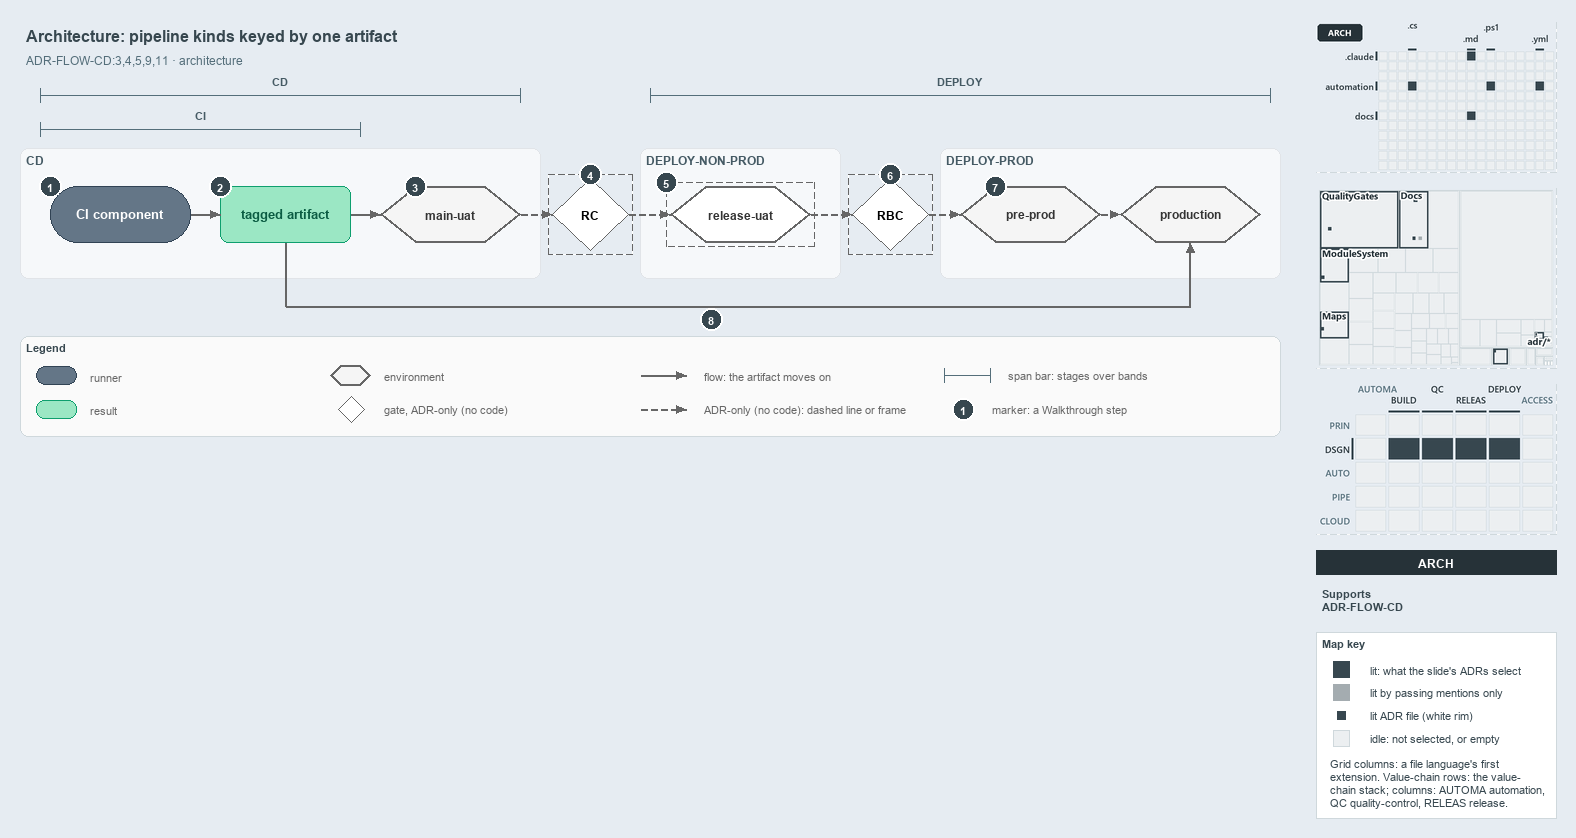

The diagram above was exported from draw.io. Its source (the exported page's mxGraphModel, read from the mxfile embedded in the PNG):
<mxGraphModel dx="1024" dy="768" grid="0" gridSize="10" guides="1" tooltips="1" connect="1" arrows="1" fold="1" page="1" pageScale="1" pageWidth="1572" pageHeight="600" background="#E6ECF2" math="0" shadow="0">
  <root>
    <mxCell id="0" />
    <mxCell id="1" parent="0" />
    <mxCell id="title" value="Architecture: pipeline kinds keyed by one artifact" style="text;html=1;align=left;verticalAlign=middle;fontSize=16;fontStyle=1;fontColor=#37474F;" vertex="1" parent="1">
      <mxGeometry x="20" y="14" width="1260" height="30" as="geometry" />
    </mxCell>
    <mxCell id="subtitle" value="ADR-FLOW-CD:3,4,5,9,11 &amp;#183; architecture" style="text;html=1;align=left;verticalAlign=middle;fontSize=12;fontColor=#546E7A;" vertex="1" parent="1">
      <mxGeometry x="20" y="44" width="1240" height="20" as="geometry" />
    </mxCell>
    <mxCell id="span-cd-label" value="CD" style="text;html=1;align=center;verticalAlign=middle;fontSize=11;fontStyle=1;fontColor=#455A64;labelBackgroundColor=#F6F8FA;" vertex="1" parent="1">
      <mxGeometry x="240" y="66" width="80" height="16" as="geometry" />
    </mxCell>
    <mxCell id="span-cd" value="" style="shape=crossbar;whiteSpace=wrap;html=1;rounded=1;fillColor=none;strokeColor=#546E7A;strokeWidth=1.5;" vertex="1" parent="1">
      <mxGeometry x="40" y="82" width="480" height="14" as="geometry" />
    </mxCell>
    <mxCell id="span-deploy-label" value="DEPLOY" style="text;html=1;align=center;verticalAlign=middle;fontSize=11;fontStyle=1;fontColor=#455A64;labelBackgroundColor=#F6F8FA;" vertex="1" parent="1">
      <mxGeometry x="920" y="66" width="80" height="16" as="geometry" />
    </mxCell>
    <mxCell id="span-deploy" value="" style="shape=crossbar;whiteSpace=wrap;html=1;rounded=1;fillColor=none;strokeColor=#546E7A;strokeWidth=1.5;" vertex="1" parent="1">
      <mxGeometry x="650" y="82" width="620" height="14" as="geometry" />
    </mxCell>
    <mxCell id="span-ci-label" value="CI" style="text;html=1;align=center;verticalAlign=middle;fontSize=11;fontStyle=1;fontColor=#455A64;labelBackgroundColor=#F6F8FA;" vertex="1" parent="1">
      <mxGeometry x="160" y="100" width="80" height="16" as="geometry" />
    </mxCell>
    <mxCell id="span-ci" value="" style="shape=crossbar;whiteSpace=wrap;html=1;rounded=1;fillColor=none;strokeColor=#546E7A;strokeWidth=1.5;" vertex="1" parent="1">
      <mxGeometry x="40" y="116" width="320" height="14" as="geometry" />
    </mxCell>
    <mxCell id="band-cd" value="CD" style="rounded=1;html=1;arcSize=3;fillColor=#F6F8FA;strokeColor=#E1E4E8;verticalAlign=top;align=left;spacingLeft=8;fontStyle=1;fontSize=12;fontColor=#455A64;" vertex="1" parent="1">
      <mxGeometry x="20" y="142" width="520" height="130" as="geometry" />
    </mxCell>
    <mxCell id="band-deploy-nonprod" value="DEPLOY-NON-PROD" style="rounded=1;html=1;arcSize=3;fillColor=#F6F8FA;strokeColor=#E1E4E8;verticalAlign=top;align=left;spacingLeft=8;fontStyle=1;fontSize=12;fontColor=#455A64;" vertex="1" parent="1">
      <mxGeometry x="640" y="142" width="200" height="130" as="geometry" />
    </mxCell>
    <mxCell id="band-deploy-prod" value="DEPLOY-PROD" style="rounded=1;html=1;arcSize=3;fillColor=#F6F8FA;strokeColor=#E1E4E8;verticalAlign=top;align=left;spacingLeft=8;fontStyle=1;fontSize=12;fontColor=#455A64;" vertex="1" parent="1">
      <mxGeometry x="940" y="142" width="340" height="130" as="geometry" />
    </mxCell>
    <mxCell id="ci-component" value="&lt;b&gt;CI component&lt;/b&gt;" style="rounded=1;arcSize=50;whiteSpace=wrap;html=1;fillColor=#647687;strokeColor=#314354;fontSize=13;fontColor=#FFFFFF;" vertex="1" parent="1">
      <mxGeometry x="50" y="180" width="140" height="56" as="geometry" />
    </mxCell>
    <mxCell id="tagged-artifact" value="&lt;b&gt;tagged artifact&lt;/b&gt;" style="rounded=1;whiteSpace=wrap;html=1;arcSize=20;fillColor=#9BE7C4;strokeColor=#0E9F6E;fontColor=#0B5C43;fontSize=13;" vertex="1" parent="1">
      <mxGeometry x="220" y="180" width="130" height="56" as="geometry" />
    </mxCell>
    <mxCell id="main-uat" value="&lt;b&gt;main-uat&lt;/b&gt;" style="shape=hexagon;perimeter=hexagonPerimeter2;whiteSpace=wrap;html=1;fillColor=#f5f5f5;strokeColor=#666666;strokeWidth=2;fontColor=#333333;fontSize=12;" vertex="1" parent="1">
      <mxGeometry x="380" y="180" width="140" height="56" as="geometry" />
    </mxCell>
    <mxCell id="gate-rc" value="&lt;b&gt;RC&lt;/b&gt;" style="rhombus;whiteSpace=wrap;html=1;fillColor=#FFFFFF;strokeColor=#666666;strokeWidth=1;dashed=1;fontSize=12;" vertex="1" parent="1">
      <mxGeometry x="552" y="172" width="76" height="72" as="geometry" />
    </mxCell>
    <mxCell id="gate-rc-frame" value="" style="rounded=0;html=1;fillColor=none;strokeColor=#666666;dashed=1;" vertex="1" parent="1">
      <mxGeometry x="548" y="168" width="84" height="80" as="geometry" />
    </mxCell>
    <mxCell id="release-uat" value="&lt;b&gt;release-uat&lt;/b&gt;" style="shape=hexagon;perimeter=hexagonPerimeter2;whiteSpace=wrap;html=1;fillColor=#FFFFFF;strokeColor=#666666;strokeWidth=2;dashed=1;fontColor=#333333;fontSize=12;" vertex="1" parent="1">
      <mxGeometry x="670" y="180" width="140" height="56" as="geometry" />
    </mxCell>
    <mxCell id="release-uat-frame" value="" style="rounded=0;html=1;fillColor=none;strokeColor=#666666;dashed=1;" vertex="1" parent="1">
      <mxGeometry x="666" y="176" width="148" height="64" as="geometry" />
    </mxCell>
    <mxCell id="gate-rbc" value="&lt;b&gt;RBC&lt;/b&gt;" style="rhombus;whiteSpace=wrap;html=1;fillColor=#FFFFFF;strokeColor=#666666;strokeWidth=1;dashed=1;fontSize=12;" vertex="1" parent="1">
      <mxGeometry x="852" y="172" width="76" height="72" as="geometry" />
    </mxCell>
    <mxCell id="gate-rbc-frame" value="" style="rounded=0;html=1;fillColor=none;strokeColor=#666666;dashed=1;" vertex="1" parent="1">
      <mxGeometry x="848" y="168" width="84" height="80" as="geometry" />
    </mxCell>
    <mxCell id="pre-prod" value="&lt;b&gt;pre-prod&lt;/b&gt;" style="shape=hexagon;perimeter=hexagonPerimeter2;whiteSpace=wrap;html=1;fillColor=#f5f5f5;strokeColor=#666666;strokeWidth=2;fontColor=#333333;fontSize=12;" vertex="1" parent="1">
      <mxGeometry x="960" y="180" width="140" height="56" as="geometry" />
    </mxCell>
    <mxCell id="production" value="&lt;b&gt;production&lt;/b&gt;" style="shape=hexagon;perimeter=hexagonPerimeter2;whiteSpace=wrap;html=1;fillColor=#f5f5f5;strokeColor=#666666;strokeWidth=2;fontColor=#333333;fontSize=12;" vertex="1" parent="1">
      <mxGeometry x="1120" y="180" width="140" height="56" as="geometry" />
    </mxCell>
    <mxCell id="p-edge-ci-artifact-a" value="" style="text;html=1;strokeColor=none;fillColor=none;" vertex="1" parent="1">
      <mxGeometry x="190" y="208" width="1" height="1" as="geometry" />
    </mxCell>
    <mxCell id="p-edge-ci-artifact-b" value="" style="text;html=1;strokeColor=none;fillColor=none;" vertex="1" parent="1">
      <mxGeometry x="220" y="208" width="1" height="1" as="geometry" />
    </mxCell>
    <mxCell id="edge-ci-artifact" value="" style="edgeStyle=orthogonalEdgeStyle;rounded=1;html=1;fontSize=10;endArrow=block;strokeColor=#666666;" edge="1" parent="1" source="p-edge-ci-artifact-a" target="p-edge-ci-artifact-b">
      <mxGeometry relative="1" as="geometry" />
    </mxCell>
    <mxCell id="p-edge-artifact-mainuat-a" value="" style="text;html=1;strokeColor=none;fillColor=none;" vertex="1" parent="1">
      <mxGeometry x="350" y="208" width="1" height="1" as="geometry" />
    </mxCell>
    <mxCell id="p-edge-artifact-mainuat-b" value="" style="text;html=1;strokeColor=none;fillColor=none;" vertex="1" parent="1">
      <mxGeometry x="380" y="208" width="1" height="1" as="geometry" />
    </mxCell>
    <mxCell id="edge-artifact-mainuat" value="" style="edgeStyle=orthogonalEdgeStyle;rounded=1;html=1;fontSize=10;endArrow=block;strokeColor=#666666;" edge="1" parent="1" source="p-edge-artifact-mainuat-a" target="p-edge-artifact-mainuat-b">
      <mxGeometry relative="1" as="geometry" />
    </mxCell>
    <mxCell id="p-edge-mainuat-rc-a" value="" style="text;html=1;strokeColor=none;fillColor=none;" vertex="1" parent="1">
      <mxGeometry x="520" y="208" width="1" height="1" as="geometry" />
    </mxCell>
    <mxCell id="p-edge-mainuat-rc-b" value="" style="text;html=1;strokeColor=none;fillColor=none;" vertex="1" parent="1">
      <mxGeometry x="552" y="208" width="1" height="1" as="geometry" />
    </mxCell>
    <mxCell id="edge-mainuat-rc" value="" style="edgeStyle=orthogonalEdgeStyle;rounded=1;html=1;fontSize=10;endArrow=block;strokeColor=#666666;dashed=1;" edge="1" parent="1" source="p-edge-mainuat-rc-a" target="p-edge-mainuat-rc-b">
      <mxGeometry relative="1" as="geometry" />
    </mxCell>
    <mxCell id="p-edge-rc-releaseuat-a" value="" style="text;html=1;strokeColor=none;fillColor=none;" vertex="1" parent="1">
      <mxGeometry x="628" y="208" width="1" height="1" as="geometry" />
    </mxCell>
    <mxCell id="p-edge-rc-releaseuat-b" value="" style="text;html=1;strokeColor=none;fillColor=none;" vertex="1" parent="1">
      <mxGeometry x="670" y="208" width="1" height="1" as="geometry" />
    </mxCell>
    <mxCell id="edge-rc-releaseuat" value="" style="edgeStyle=orthogonalEdgeStyle;rounded=1;html=1;fontSize=10;endArrow=block;strokeColor=#666666;dashed=1;" edge="1" parent="1" source="p-edge-rc-releaseuat-a" target="p-edge-rc-releaseuat-b">
      <mxGeometry relative="1" as="geometry" />
    </mxCell>
    <mxCell id="p-edge-releaseuat-rbc-a" value="" style="text;html=1;strokeColor=none;fillColor=none;" vertex="1" parent="1">
      <mxGeometry x="810" y="208" width="1" height="1" as="geometry" />
    </mxCell>
    <mxCell id="p-edge-releaseuat-rbc-b" value="" style="text;html=1;strokeColor=none;fillColor=none;" vertex="1" parent="1">
      <mxGeometry x="852" y="208" width="1" height="1" as="geometry" />
    </mxCell>
    <mxCell id="edge-releaseuat-rbc" value="" style="edgeStyle=orthogonalEdgeStyle;rounded=1;html=1;fontSize=10;endArrow=block;strokeColor=#666666;dashed=1;" edge="1" parent="1" source="p-edge-releaseuat-rbc-a" target="p-edge-releaseuat-rbc-b">
      <mxGeometry relative="1" as="geometry" />
    </mxCell>
    <mxCell id="p-edge-rbc-preprod-a" value="" style="text;html=1;strokeColor=none;fillColor=none;" vertex="1" parent="1">
      <mxGeometry x="928" y="208" width="1" height="1" as="geometry" />
    </mxCell>
    <mxCell id="p-edge-rbc-preprod-b" value="" style="text;html=1;strokeColor=none;fillColor=none;" vertex="1" parent="1">
      <mxGeometry x="960" y="208" width="1" height="1" as="geometry" />
    </mxCell>
    <mxCell id="edge-rbc-preprod" value="" style="edgeStyle=orthogonalEdgeStyle;rounded=1;html=1;fontSize=10;endArrow=block;strokeColor=#666666;dashed=1;" edge="1" parent="1" source="p-edge-rbc-preprod-a" target="p-edge-rbc-preprod-b">
      <mxGeometry relative="1" as="geometry" />
    </mxCell>
    <mxCell id="p-edge-preprod-production-a" value="" style="text;html=1;strokeColor=none;fillColor=none;" vertex="1" parent="1">
      <mxGeometry x="1100" y="208" width="1" height="1" as="geometry" />
    </mxCell>
    <mxCell id="p-edge-preprod-production-b" value="" style="text;html=1;strokeColor=none;fillColor=none;" vertex="1" parent="1">
      <mxGeometry x="1120" y="208" width="1" height="1" as="geometry" />
    </mxCell>
    <mxCell id="edge-preprod-production" value="" style="edgeStyle=orthogonalEdgeStyle;rounded=1;html=1;fontSize=10;endArrow=block;strokeColor=#666666;dashed=1;" edge="1" parent="1" source="p-edge-preprod-production-a" target="p-edge-preprod-production-b">
      <mxGeometry relative="1" as="geometry" />
    </mxCell>
    <mxCell id="p-edge-artifact-production-1-a" value="" style="text;html=1;strokeColor=none;fillColor=none;" vertex="1" parent="1">
      <mxGeometry x="285" y="236" width="1" height="1" as="geometry" />
    </mxCell>
    <mxCell id="p-edge-artifact-production-1-b" value="" style="text;html=1;strokeColor=none;fillColor=none;" vertex="1" parent="1">
      <mxGeometry x="285" y="300" width="1" height="1" as="geometry" />
    </mxCell>
    <mxCell id="edge-artifact-production-1" value="" style="edgeStyle=orthogonalEdgeStyle;rounded=1;html=1;fontSize=10;endArrow=none;strokeColor=#666666;" edge="1" parent="1" source="p-edge-artifact-production-1-a" target="p-edge-artifact-production-1-b">
      <mxGeometry relative="1" as="geometry" />
    </mxCell>
    <mxCell id="p-edge-artifact-production-2-a" value="" style="text;html=1;strokeColor=none;fillColor=none;" vertex="1" parent="1">
      <mxGeometry x="285" y="300" width="1" height="1" as="geometry" />
    </mxCell>
    <mxCell id="p-edge-artifact-production-2-b" value="" style="text;html=1;strokeColor=none;fillColor=none;" vertex="1" parent="1">
      <mxGeometry x="1190" y="300" width="1" height="1" as="geometry" />
    </mxCell>
    <mxCell id="edge-artifact-production-2" value="" style="edgeStyle=orthogonalEdgeStyle;rounded=1;html=1;fontSize=10;endArrow=none;strokeColor=#666666;" edge="1" parent="1" source="p-edge-artifact-production-2-a" target="p-edge-artifact-production-2-b">
      <mxGeometry relative="1" as="geometry" />
    </mxCell>
    <mxCell id="p-edge-artifact-production-a" value="" style="text;html=1;strokeColor=none;fillColor=none;" vertex="1" parent="1">
      <mxGeometry x="1190" y="300" width="1" height="1" as="geometry" />
    </mxCell>
    <mxCell id="p-edge-artifact-production-b" value="" style="text;html=1;strokeColor=none;fillColor=none;" vertex="1" parent="1">
      <mxGeometry x="1190" y="236" width="1" height="1" as="geometry" />
    </mxCell>
    <mxCell id="edge-artifact-production" value="" style="edgeStyle=orthogonalEdgeStyle;rounded=1;html=1;fontSize=10;endArrow=block;strokeColor=#666666;" edge="1" parent="1" source="p-edge-artifact-production-a" target="p-edge-artifact-production-b">
      <mxGeometry relative="1" as="geometry" />
    </mxCell>
    <mxCell id="mark-1" value="1" style="ellipse;html=1;fillColor=#37474F;strokeColor=#FFFFFF;strokeWidth=2;fontColor=#FFFFFF;fontStyle=1;fontSize=11;" vertex="1" parent="1">
      <mxGeometry x="39" y="169" width="22" height="22" as="geometry" />
    </mxCell>
    <mxCell id="mark-2" value="2" style="ellipse;html=1;fillColor=#37474F;strokeColor=#FFFFFF;strokeWidth=2;fontColor=#FFFFFF;fontStyle=1;fontSize=11;" vertex="1" parent="1">
      <mxGeometry x="209" y="169" width="22" height="22" as="geometry" />
    </mxCell>
    <mxCell id="mark-3" value="3" style="ellipse;html=1;fillColor=#37474F;strokeColor=#FFFFFF;strokeWidth=2;fontColor=#FFFFFF;fontStyle=1;fontSize=11;" vertex="1" parent="1">
      <mxGeometry x="404" y="169" width="22" height="22" as="geometry" />
    </mxCell>
    <mxCell id="mark-4" value="4" style="ellipse;html=1;fillColor=#37474F;strokeColor=#FFFFFF;strokeWidth=2;fontColor=#FFFFFF;fontStyle=1;fontSize=11;" vertex="1" parent="1">
      <mxGeometry x="579" y="157" width="22" height="22" as="geometry" />
    </mxCell>
    <mxCell id="mark-5" value="5" style="ellipse;html=1;fillColor=#37474F;strokeColor=#FFFFFF;strokeWidth=2;fontColor=#FFFFFF;fontStyle=1;fontSize=11;" vertex="1" parent="1">
      <mxGeometry x="655" y="165" width="22" height="22" as="geometry" />
    </mxCell>
    <mxCell id="mark-6" value="6" style="ellipse;html=1;fillColor=#37474F;strokeColor=#FFFFFF;strokeWidth=2;fontColor=#FFFFFF;fontStyle=1;fontSize=11;" vertex="1" parent="1">
      <mxGeometry x="879" y="157" width="22" height="22" as="geometry" />
    </mxCell>
    <mxCell id="mark-7" value="7" style="ellipse;html=1;fillColor=#37474F;strokeColor=#FFFFFF;strokeWidth=2;fontColor=#FFFFFF;fontStyle=1;fontSize=11;" vertex="1" parent="1">
      <mxGeometry x="984" y="169" width="22" height="22" as="geometry" />
    </mxCell>
    <mxCell id="mark-8" value="8" style="ellipse;html=1;fillColor=#37474F;strokeColor=#FFFFFF;strokeWidth=2;fontColor=#FFFFFF;fontStyle=1;fontSize=11;" vertex="1" parent="1">
      <mxGeometry x="700" y="302" width="22" height="22" as="geometry" />
    </mxCell>
    <mxCell id="legend" value="&lt;b&gt;Legend&lt;/b&gt;" style="rounded=1;whiteSpace=wrap;html=1;arcSize=6;fillColor=#FAFAFA;strokeColor=#CFD8DC;align=left;verticalAlign=top;spacing=8;fontSize=11;fontColor=#37474F;" vertex="1" parent="1">
      <mxGeometry x="20" y="330" width="1260" height="100" as="geometry" />
    </mxCell>
    <mxCell id="legend-0" value="" style="rounded=1;arcSize=50;whiteSpace=wrap;html=1;fillColor=#647687;strokeColor=#314354;fontColor=#FFFFFF;" vertex="1" parent="1">
      <mxGeometry x="36" y="360" width="40" height="18" as="geometry" />
    </mxCell>
    <mxCell id="legend-0-text" value="runner" style="text;html=1;align=left;verticalAlign=middle;fontSize=11;fontColor=#666666;" vertex="1" parent="1">
      <mxGeometry x="84" y="359" width="270" height="20" as="geometry" />
    </mxCell>
    <mxCell id="legend-1" value="" style="rounded=1;whiteSpace=wrap;html=1;arcSize=20;fillColor=#9BE7C4;strokeColor=#0E9F6E;" vertex="1" parent="1">
      <mxGeometry x="36" y="394" width="40" height="18" as="geometry" />
    </mxCell>
    <mxCell id="legend-1-text" value="result" style="text;html=1;align=left;verticalAlign=middle;fontSize=11;fontColor=#666666;" vertex="1" parent="1">
      <mxGeometry x="84" y="393" width="270" height="20" as="geometry" />
    </mxCell>
    <mxCell id="legend-2" value="" style="shape=hexagon;perimeter=hexagonPerimeter2;whiteSpace=wrap;html=1;fillColor=#f5f5f5;strokeColor=#666666;strokeWidth=2;" vertex="1" parent="1">
      <mxGeometry x="330" y="359" width="40" height="20" as="geometry" />
    </mxCell>
    <mxCell id="legend-2-text" value="environment" style="text;html=1;align=left;verticalAlign=middle;fontSize=11;fontColor=#666666;" vertex="1" parent="1">
      <mxGeometry x="378" y="359" width="270" height="20" as="geometry" />
    </mxCell>
    <mxCell id="legend-3" value="" style="rhombus;whiteSpace=wrap;html=1;fillColor=#FFFFFF;strokeColor=#666666;strokeWidth=1;dashed=1;" vertex="1" parent="1">
      <mxGeometry x="338" y="390" width="26" height="26" as="geometry" />
    </mxCell>
    <mxCell id="legend-3-text" value="gate, ADR-only (no code)" style="text;html=1;align=left;verticalAlign=middle;fontSize=11;fontColor=#666666;" vertex="1" parent="1">
      <mxGeometry x="378" y="393" width="270" height="20" as="geometry" />
    </mxCell>
    <mxCell id="p-legend-4-a" value="" style="text;html=1;strokeColor=none;fillColor=none;" vertex="1" parent="1">
      <mxGeometry x="640" y="369" width="1" height="1" as="geometry" />
    </mxCell>
    <mxCell id="p-legend-4-b" value="" style="text;html=1;strokeColor=none;fillColor=none;" vertex="1" parent="1">
      <mxGeometry x="686" y="369" width="1" height="1" as="geometry" />
    </mxCell>
    <mxCell id="legend-4" value="" style="edgeStyle=orthogonalEdgeStyle;rounded=1;html=1;fontSize=10;endArrow=block;strokeColor=#666666;" edge="1" parent="1" source="p-legend-4-a" target="p-legend-4-b">
      <mxGeometry relative="1" as="geometry" />
    </mxCell>
    <mxCell id="legend-4-text" value="flow: the artifact moves on" style="text;html=1;align=left;verticalAlign=middle;fontSize=11;fontColor=#666666;" vertex="1" parent="1">
      <mxGeometry x="698" y="359" width="270" height="20" as="geometry" />
    </mxCell>
    <mxCell id="p-legend-5-a" value="" style="text;html=1;strokeColor=none;fillColor=none;" vertex="1" parent="1">
      <mxGeometry x="640" y="403" width="1" height="1" as="geometry" />
    </mxCell>
    <mxCell id="p-legend-5-b" value="" style="text;html=1;strokeColor=none;fillColor=none;" vertex="1" parent="1">
      <mxGeometry x="686" y="403" width="1" height="1" as="geometry" />
    </mxCell>
    <mxCell id="legend-5" value="" style="edgeStyle=orthogonalEdgeStyle;rounded=1;html=1;fontSize=10;endArrow=block;strokeColor=#666666;dashed=1;" edge="1" parent="1" source="p-legend-5-a" target="p-legend-5-b">
      <mxGeometry relative="1" as="geometry" />
    </mxCell>
    <mxCell id="legend-5-text" value="ADR-only (no code): dashed line or frame" style="text;html=1;align=left;verticalAlign=middle;fontSize=11;fontColor=#666666;" vertex="1" parent="1">
      <mxGeometry x="698" y="393" width="270" height="20" as="geometry" />
    </mxCell>
    <mxCell id="legend-6" value="" style="shape=crossbar;whiteSpace=wrap;html=1;rounded=1;fillColor=none;strokeColor=#546E7A;strokeWidth=1.5;" vertex="1" parent="1">
      <mxGeometry x="944" y="362" width="46" height="14" as="geometry" />
    </mxCell>
    <mxCell id="legend-6-text" value="span bar: stages over bands" style="text;html=1;align=left;verticalAlign=middle;fontSize=11;fontColor=#666666;" vertex="1" parent="1">
      <mxGeometry x="1002" y="359" width="320" height="20" as="geometry" />
    </mxCell>
    <mxCell id="legend-7" value="1" style="ellipse;html=1;fillColor=#37474F;strokeColor=#FFFFFF;strokeWidth=2;fontColor=#FFFFFF;fontStyle=1;fontSize=11;" vertex="1" parent="1">
      <mxGeometry x="952" y="392" width="22" height="22" as="geometry" />
    </mxCell>
    <mxCell id="legend-7-text" value="marker: a Walkthrough step" style="text;html=1;align=left;verticalAlign=middle;fontSize=11;fontColor=#666666;" vertex="1" parent="1">
      <mxGeometry x="986" y="393" width="320" height="20" as="geometry" />
    </mxCell>
    <mxCell id="minimap-grid" value="" style="shape=image;html=1;imageAspect=0;aspect=fixed;verticalLabelPosition=bottom;strokeColor=#CFD8DC;dashed=1;fillColor=#FAFAFA;image=data:image/png,(base64 omitted: 9776 chars);" vertex="1" parent="1">
      <mxGeometry x="1316" y="16" width="240" height="150" as="geometry" />
    </mxCell>
    <mxCell id="minimap-tree" value="" style="shape=image;html=1;imageAspect=0;aspect=fixed;verticalLabelPosition=bottom;strokeColor=#CFD8DC;dashed=1;fillColor=#FAFAFA;image=data:image/png,(base64 omitted: 18248 chars);" vertex="1" parent="1">
      <mxGeometry x="1316" y="182" width="240" height="180" as="geometry" />
    </mxCell>
    <mxCell id="minimap-chain" value="" style="shape=image;html=1;imageAspect=0;aspect=fixed;verticalLabelPosition=bottom;strokeColor=#CFD8DC;dashed=1;fillColor=#FAFAFA;image=data:image/png,(base64 omitted: 14976 chars);" vertex="1" parent="1">
      <mxGeometry x="1316" y="378" width="240" height="150" as="geometry" />
    </mxCell>
    <mxCell id="lens-badge" value="ARCH" style="rounded=0;whiteSpace=wrap;html=1;align=center;verticalAlign=middle;fontSize=12;fontStyle=1;fontColor=#FFFFFF;fillColor=#263238;strokeColor=none;" vertex="1" parent="1">
      <mxGeometry x="1316" y="544" width="240" height="24" as="geometry" />
    </mxCell>
    <mxCell id="supports" value="&lt;b&gt;Supports&lt;/b&gt;&lt;br&gt;ADR-FLOW-CD" style="text;html=1;whiteSpace=wrap;align=left;verticalAlign=top;fontSize=11;fontColor=#37474F;" vertex="1" parent="1">
      <mxGeometry x="1316" y="576" width="240" height="38" as="geometry" />
    </mxCell>
    <mxCell id="mapkey" value="&lt;b&gt;Map key&lt;/b&gt;" style="rounded=0;whiteSpace=wrap;html=1;align=left;verticalAlign=top;fontSize=11;fontColor=#37474F;fillColor=#FFFFFF;strokeColor=#CFD8DC;spacingLeft=8;spacingTop=2;" vertex="1" parent="1">
      <mxGeometry x="1316" y="626" width="240" height="186" as="geometry" />
    </mxCell>
    <mxCell id="mapkey-lit" value="" style="rounded=0;html=1;fillColor=#37474F;strokeColor=#37474F;" vertex="1" parent="1">
      <mxGeometry x="1333.0" y="655.0" width="16" height="16" as="geometry" />
    </mxCell>
    <mxCell id="mapkey-lit-text" value="lit: what the slide's ADRs select" style="text;html=1;align=left;verticalAlign=middle;fontSize=11;fontColor=#37474F;" vertex="1" parent="1">
      <mxGeometry x="1364" y="653" width="184" height="20" as="geometry" />
    </mxCell>
    <mxCell id="mapkey-touched" value="" style="rounded=0;html=1;fillColor=#A4ACB0;strokeColor=#A4ACB0;" vertex="1" parent="1">
      <mxGeometry x="1333.0" y="678.0" width="16" height="16" as="geometry" />
    </mxCell>
    <mxCell id="mapkey-touched-text" value="lit by passing mentions only" style="text;html=1;align=left;verticalAlign=middle;fontSize=11;fontColor=#37474F;" vertex="1" parent="1">
      <mxGeometry x="1364" y="676" width="184" height="20" as="geometry" />
    </mxCell>
    <mxCell id="mapkey-adr" value="" style="rounded=0;html=1;fillColor=#37474F;strokeColor=#FFFFFF;strokeWidth=2;" vertex="1" parent="1">
      <mxGeometry x="1335.0" y="703.0" width="12" height="12" as="geometry" />
    </mxCell>
    <mxCell id="mapkey-adr-text" value="lit ADR file (white rim)" style="text;html=1;align=left;verticalAlign=middle;fontSize=11;fontColor=#37474F;" vertex="1" parent="1">
      <mxGeometry x="1364" y="699" width="184" height="20" as="geometry" />
    </mxCell>
    <mxCell id="mapkey-idle" value="" style="rounded=0;html=1;fillColor=#ECEFF1;strokeColor=#CFD8DC;" vertex="1" parent="1">
      <mxGeometry x="1333.0" y="724.0" width="16" height="16" as="geometry" />
    </mxCell>
    <mxCell id="mapkey-idle-text" value="idle: not selected, or empty" style="text;html=1;align=left;verticalAlign=middle;fontSize=11;fontColor=#37474F;" vertex="1" parent="1">
      <mxGeometry x="1364" y="722" width="184" height="20" as="geometry" />
    </mxCell>
    <mxCell id="mapkey-codes" value="Grid columns: a file language's first&lt;br&gt;extension. Value-chain rows: the value-&lt;br&gt;chain stack; columns: AUTOMA automation,&lt;br&gt;QC quality-control, RELEAS release." style="text;html=1;align=left;verticalAlign=top;whiteSpace=wrap;fontSize=11;fontColor=#37474F;" vertex="1" parent="1">
      <mxGeometry x="1324" y="746" width="224" height="60" as="geometry" />
    </mxCell>
  </root>
</mxGraphModel>